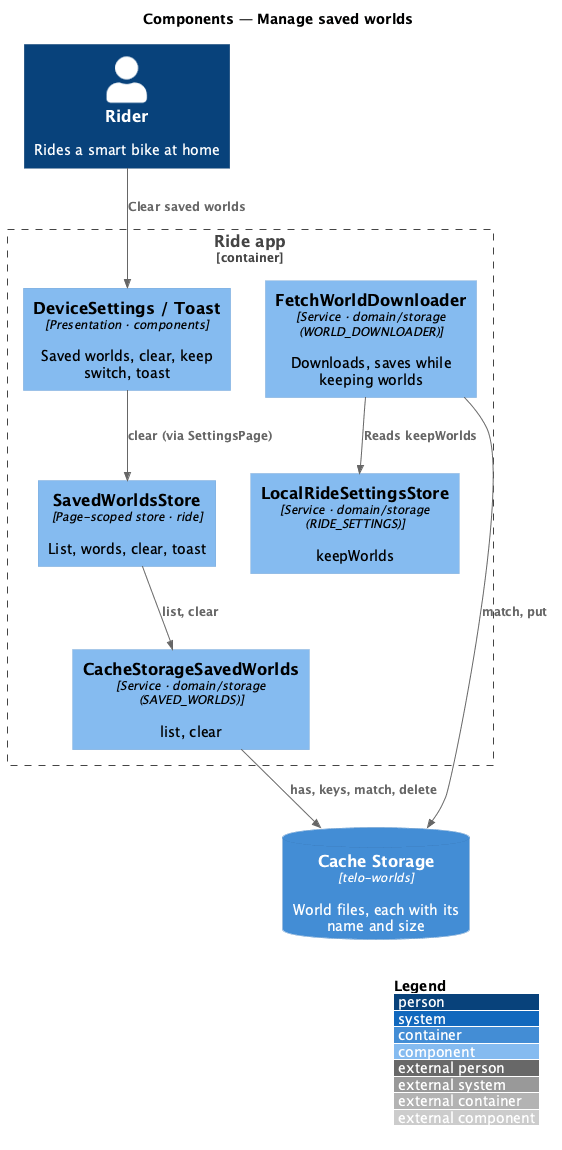

The diagram above was rendered by PlantUML. Its source (embedded in the PNG):
@startuml
!include <C4/C4_Component>
LAYOUT_WITH_LEGEND()
title Components — Manage saved worlds
Person(rider, "Rider", "Rides a smart bike at home")
ContainerDb(cs, "Cache Storage", "telo-worlds", "World files, each with its name and size")
Container_Boundary(app, "Ride app") {
  Component(view, "DeviceSettings / Toast", "Presentation · components", "Saved worlds, clear, keep switch, toast")
  Component(sstore, "SavedWorldsStore", "Page-scoped store · ride", "List, words, clear, toast")
  Component(saved, "CacheStorageSavedWorlds", "Service · domain/storage (SAVED_WORLDS)", "list, clear")
  Component(settings, "LocalRideSettingsStore", "Service · domain/storage (RIDE_SETTINGS)", "keepWorlds")
  Component(loader, "FetchWorldDownloader", "Service · domain/storage (WORLD_DOWNLOADER)", "Downloads, saves while keeping worlds")
}
Rel(rider, view, "Clear saved worlds")
Rel(view, sstore, "clear (via SettingsPage)")
Rel(sstore, saved, "list, clear")
Rel(loader, settings, "Reads keepWorlds")
Rel(loader, cs, "match, put")
Rel(saved, cs, "has, keys, match, delete")
@enduml